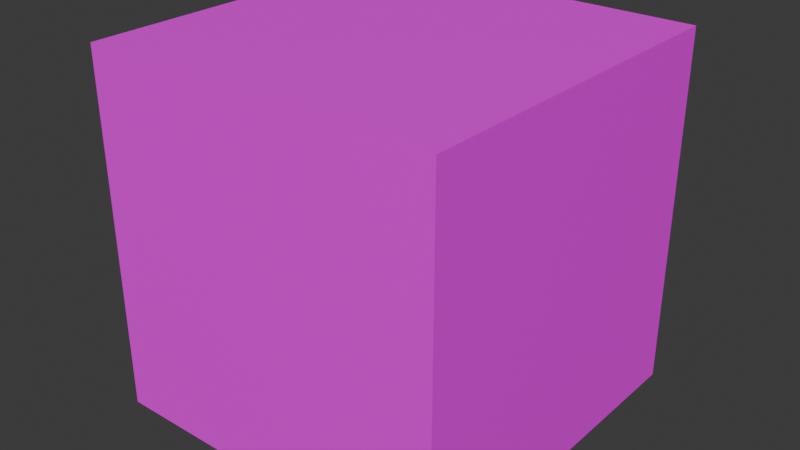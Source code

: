 # Source: CrackFeedback.blend  (saved by Blender 4.4.32; exported with 4.5.12 LTS)
import bpy
from mathutils import Matrix  # noqa: F401  (used for matrix-valued properties, if any)

bpy.ops.wm.read_factory_settings(use_empty=True)
scene = bpy.context.scene
scene.name = 'Scene'

# ---- collections
col_collection = bpy.data.collections.new('Collection'); scene.collection.children.link(col_collection)

# ---- images (referenced by path relative to the original .blend; pixels are not part of the script)
import os
ASSET_DIR = os.environ.get("B2B_ASSET_DIR", "")  # directory of the original .blend (textures are referenced by path, not embedded)
HERE = os.path.dirname(os.path.abspath(__file__))  # packed textures are extracted next to this script under _unpacked/

def load_image(name, relpath, width, height, colorspace="sRGB"):
    """Load a texture the original file referenced (path relative to the .blend, or extracted next to this script)."""
    p = next((c for c in (os.path.join(HERE, relpath), os.path.join(ASSET_DIR, relpath)) if relpath and os.path.exists(c)), "")
    if p:
        img = bpy.data.images.load(p, check_existing=True)
        img.name = name
    else:  # same state as the original file: an image datablock whose file is absent (Cycles renders it pink)
        img = bpy.data.images.new(name, width, height)
        img.source = "FILE"
        img.filepath = "//" + (relpath or name)
    img.colorspace_settings.name = colorspace
    return img
img_cracktexture_png = load_image('CrackTexture.png', 'CrackTexture.png', 1024, 1024, 'sRGB')

# ---- materials (node trees are filled in below, after node groups)
mat_material = bpy.data.materials.new('Material')
mat_material.alpha_threshold = 0.0
mat_material.roughness = 0.5
mat_material.line_color = (0.0, 0.0, 0.0, 1.0)

# ---- material node trees
mat_material.use_nodes = True; mat_material.node_tree.nodes.clear()
_N = mat_material.node_tree.nodes; _L = mat_material.node_tree.links
n0 = _N.new('ShaderNodeOutputMaterial'); n0.name = 'Material Output'; n0.location = (300, 300)
n1 = _N.new('ShaderNodeBsdfPrincipled'); n1.name = 'Principled BSDF'; n1.location = (10, 300)
n1.inputs[3].default_value = 1.45
n2 = _N.new('ShaderNodeTexImage'); n2.name = 'Image Texture'; n2.location = (-280, 280)
n2.image = img_cracktexture_png
_L.new(n1.outputs[0], n0.inputs[0])
_L.new(n2.outputs[0], n1.inputs[0])
n0.is_active_output = True

# ---- world
world_world = bpy.data.worlds.new('World'); scene.world = world_world
world_world.use_nodes = True; world_world.node_tree.nodes.clear()
_N = world_world.node_tree.nodes; _L = world_world.node_tree.links
n0 = _N.new('ShaderNodeOutputWorld'); n0.name = 'World Output'; n0.location = (300, 300)
n1 = _N.new('ShaderNodeBackground'); n1.name = 'Background'; n1.location = (10, 300)
n1.inputs[0].default_value = (0.05088, 0.05088, 0.05088, 1.0)
_L.new(n1.outputs[0], n0.inputs[0])
n0.is_active_output = True
world_world.color = (0.05088, 0.05088, 0.05088)
world_world.sun_shadow_jitter_overblur = 0.0

# ---- meshes
me_cube = bpy.data.meshes.new('Cube')
me_cube.from_pydata([(1.0, 1.0, 1.0), (1.0, 1.0, -1.0), (1.0, -1.0, 1.0), (1.0, -1.0, -1.0), (-1.0, 1.0, 1.0), (-1.0, 1.0, -1.0), (-1.0, -1.0, 1.0), (-1.0, -1.0, -1.0)], [], [(0, 4, 6, 2), (3, 2, 6, 7), (7, 6, 4, 5), (5, 1, 3, 7), (1, 0, 2, 3), (5, 4, 0, 1)])
_uv = me_cube.uv_layers.new(name='UVMap')
_uv.uv.foreach_set('vector', [2.179e-05, 0.5, 0.5, 0.5, 0.5, 1.0, 2.179e-05, 1.0, 2.179e-05, 0.5, 0.5, 0.5, 0.5, 1.0, 2.179e-05, 1.0, 2.179e-05, 0.5, 0.5, 0.5, 0.5, 1.0, 2.179e-05, 1.0, 2.179e-05, 0.5, 0.5, 0.5, 0.5, 1.0, 2.179e-05, 1.0, 2.179e-05, 0.5, 0.5, 0.5, 0.5, 1.0, 2.179e-05, 1.0, 2.179e-05, 0.5, 0.5, 0.5, 0.5, 1.0, 2.179e-05, 1.0])
me_cube.materials.append(mat_material)
me_cube.use_mirror_vertex_groups = False
me_cube.update()

# ---- objects
ob_cube = bpy.data.objects.new('Cube', me_cube)

# ---- transforms, parenting, visibility, modifiers, constraints
ob_cube.location = (0.0, 0.0, 0.0)
ob_cube.lock_rotations_4d = False
ob_cube.empty_display_type = 'ARROWS'
ob_cube.lineart.crease_threshold = 0.0

# ---- collection membership
col_collection.objects.link(ob_cube)

# ---- scene / render settings (as saved in the file)
scene.frame_start = 1; scene.frame_end = 250; scene.frame_set(1)
scene.render.engine = 'BLENDER_EEVEE_NEXT'
bpy.context.view_layer.update()

# ---- added for rendering (the .blend has no active camera and no usable light): camera, sun
cam_auto = bpy.data.cameras.new('AutoCamera')
cam_auto.lens = 50.0
cam_auto.sensor_width = 36.0
cam_auto.clip_end = 1000.0
ob_auto_camera = bpy.data.objects.new('AutoCamera', cam_auto)
scene.collection.objects.link(ob_auto_camera)
ob_auto_camera.location = (3.20507, -3.84609, 2.56406)
ob_auto_camera.rotation_euler = (1.09748, -7.21219e-08, 0.694738)
scene.camera = ob_auto_camera
light_auto_sun = bpy.data.lights.new('AutoSun', 'SUN')
light_auto_sun.energy = 3.0
light_auto_sun.angle = 0.0523599
ob_auto_sun = bpy.data.objects.new('AutoSun', light_auto_sun)
scene.collection.objects.link(ob_auto_sun)
ob_auto_sun.rotation_euler = (0.872665, 0.174533, 0.523599)
bpy.context.view_layer.update()
